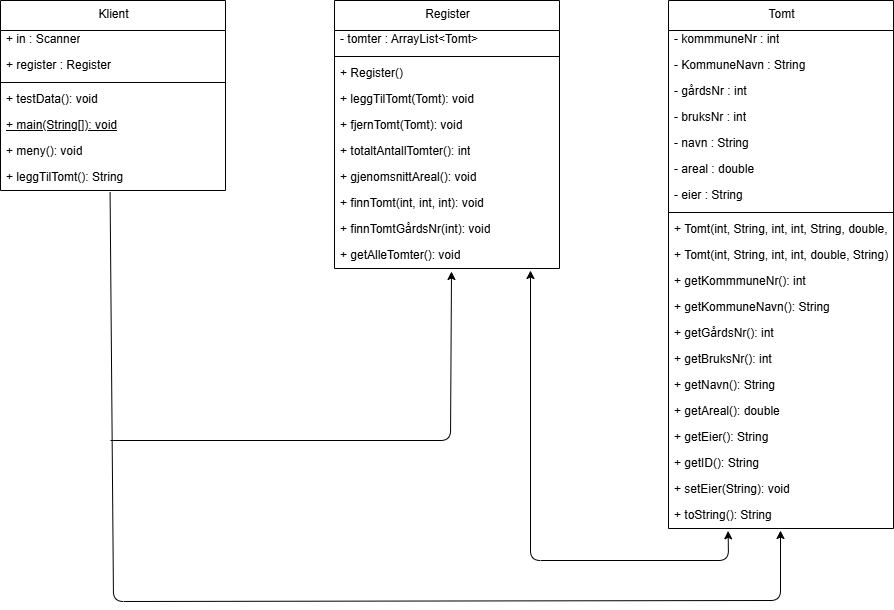

The diagram above was exported from draw.io. Its source (the exported page's mxGraphModel, read from the mxfile embedded in the PNG):
<mxGraphModel dx="1122" dy="686" grid="1" gridSize="10" guides="1" tooltips="1" connect="1" arrows="1" fold="1" page="1" pageScale="1" pageWidth="1169" pageHeight="827" background="#ffffff" math="0" shadow="1">
  <root>
    <mxCell id="0" />
    <mxCell id="1" parent="0" />
    <mxCell id="2" value="Klient" style="swimlane;fontStyle=0;align=center;verticalAlign=top;childLayout=stackLayout;horizontal=1;startSize=30;horizontalStack=0;resizeParent=1;resizeParentMax=0;resizeLast=0;collapsible=0;marginBottom=0;html=1;" parent="1" vertex="1">
      <mxGeometry x="70" y="80" width="225" height="190" as="geometry" />
    </mxCell>
    <mxCell id="3" value="+ in : Scanner" style="text;html=1;strokeColor=none;fillColor=none;align=left;verticalAlign=middle;spacingLeft=4;spacingRight=4;overflow=hidden;rotatable=0;points=[[0,0.5],[1,0.5]];portConstraint=eastwest;" parent="2" vertex="1">
      <mxGeometry y="26" width="225" height="26" as="geometry" />
    </mxCell>
    <mxCell id="4" value="+ register : Register" style="text;html=1;strokeColor=none;fillColor=none;align=left;verticalAlign=middle;spacingLeft=4;spacingRight=4;overflow=hidden;rotatable=0;points=[[0,0.5],[1,0.5]];portConstraint=eastwest;" parent="2" vertex="1">
      <mxGeometry y="52" width="225" height="26" as="geometry" />
    </mxCell>
    <mxCell id="5" style="line;strokeWidth=1;fillColor=none;align=left;verticalAlign=middle;spacingTop=-1;spacingLeft=3;spacingRight=3;rotatable=0;labelPosition=right;points=[];portConstraint=eastwest;" parent="2" vertex="1">
      <mxGeometry y="78" width="225" height="8" as="geometry" />
    </mxCell>
    <mxCell id="6" value="+ testData(): void" style="text;html=1;strokeColor=none;fillColor=none;align=left;verticalAlign=middle;spacingLeft=4;spacingRight=4;overflow=hidden;rotatable=0;points=[[0,0.5],[1,0.5]];portConstraint=eastwest;" parent="2" vertex="1">
      <mxGeometry y="86" width="225" height="26" as="geometry" />
    </mxCell>
    <mxCell id="7" value="+ main(String[]): void" style="text;html=1;strokeColor=none;fillColor=none;align=left;verticalAlign=middle;spacingLeft=4;spacingRight=4;overflow=hidden;rotatable=0;points=[[0,0.5],[1,0.5]];portConstraint=eastwest;fontStyle=4;" parent="2" vertex="1">
      <mxGeometry y="112" width="225" height="26" as="geometry" />
    </mxCell>
    <mxCell id="8" value="+ meny(): void" style="text;html=1;strokeColor=none;fillColor=none;align=left;verticalAlign=middle;spacingLeft=4;spacingRight=4;overflow=hidden;rotatable=0;points=[[0,0.5],[1,0.5]];portConstraint=eastwest;" parent="2" vertex="1">
      <mxGeometry y="138" width="225" height="26" as="geometry" />
    </mxCell>
    <mxCell id="9" value="+ leggTilTomt(): String" style="text;html=1;strokeColor=none;fillColor=none;align=left;verticalAlign=middle;spacingLeft=4;spacingRight=4;overflow=hidden;rotatable=0;points=[[0,0.5],[1,0.5]];portConstraint=eastwest;" parent="2" vertex="1">
      <mxGeometry y="164" width="225" height="26" as="geometry" />
    </mxCell>
    <mxCell id="10" value="Register" style="swimlane;fontStyle=0;align=center;verticalAlign=top;childLayout=stackLayout;horizontal=1;startSize=30;horizontalStack=0;resizeParent=1;resizeParentMax=0;resizeLast=0;collapsible=0;marginBottom=0;html=1;" parent="1" vertex="1">
      <mxGeometry x="404" y="80" width="225" height="268" as="geometry" />
    </mxCell>
    <mxCell id="11" value="- tomter : ArrayList&lt;Tomt&gt;&amp;lt;Tomt&amp;gt;" style="text;html=1;strokeColor=none;fillColor=none;align=left;verticalAlign=middle;spacingLeft=4;spacingRight=4;overflow=hidden;rotatable=0;points=[[0,0.5],[1,0.5]];portConstraint=eastwest;" parent="10" vertex="1">
      <mxGeometry y="26" width="225" height="26" as="geometry" />
    </mxCell>
    <mxCell id="12" style="line;strokeWidth=1;fillColor=none;align=left;verticalAlign=middle;spacingTop=-1;spacingLeft=3;spacingRight=3;rotatable=0;labelPosition=right;points=[];portConstraint=eastwest;" parent="10" vertex="1">
      <mxGeometry y="52" width="225" height="8" as="geometry" />
    </mxCell>
    <mxCell id="13" value="+ Register()" style="text;html=1;strokeColor=none;fillColor=none;align=left;verticalAlign=middle;spacingLeft=4;spacingRight=4;overflow=hidden;rotatable=0;points=[[0,0.5],[1,0.5]];portConstraint=eastwest;" parent="10" vertex="1">
      <mxGeometry y="60" width="225" height="26" as="geometry" />
    </mxCell>
    <mxCell id="14" value="+ leggTilTomt(Tomt): void" style="text;html=1;strokeColor=none;fillColor=none;align=left;verticalAlign=middle;spacingLeft=4;spacingRight=4;overflow=hidden;rotatable=0;points=[[0,0.5],[1,0.5]];portConstraint=eastwest;" parent="10" vertex="1">
      <mxGeometry y="86" width="225" height="26" as="geometry" />
    </mxCell>
    <mxCell id="15" value="+ fjernTomt(Tomt): void" style="text;html=1;strokeColor=none;fillColor=none;align=left;verticalAlign=middle;spacingLeft=4;spacingRight=4;overflow=hidden;rotatable=0;points=[[0,0.5],[1,0.5]];portConstraint=eastwest;" parent="10" vertex="1">
      <mxGeometry y="112" width="225" height="26" as="geometry" />
    </mxCell>
    <mxCell id="16" value="+ totaltAntallTomter(): int" style="text;html=1;strokeColor=none;fillColor=none;align=left;verticalAlign=middle;spacingLeft=4;spacingRight=4;overflow=hidden;rotatable=0;points=[[0,0.5],[1,0.5]];portConstraint=eastwest;" parent="10" vertex="1">
      <mxGeometry y="138" width="225" height="26" as="geometry" />
    </mxCell>
    <mxCell id="17" value="+ gjenomsnittAreal(): void" style="text;html=1;strokeColor=none;fillColor=none;align=left;verticalAlign=middle;spacingLeft=4;spacingRight=4;overflow=hidden;rotatable=0;points=[[0,0.5],[1,0.5]];portConstraint=eastwest;" parent="10" vertex="1">
      <mxGeometry y="164" width="225" height="26" as="geometry" />
    </mxCell>
    <mxCell id="18" value="+ finnTomt(int, int, int): void" style="text;html=1;strokeColor=none;fillColor=none;align=left;verticalAlign=middle;spacingLeft=4;spacingRight=4;overflow=hidden;rotatable=0;points=[[0,0.5],[1,0.5]];portConstraint=eastwest;" parent="10" vertex="1">
      <mxGeometry y="190" width="225" height="26" as="geometry" />
    </mxCell>
    <mxCell id="19" value="+ finnTomtGårdsNr(int): void" style="text;html=1;strokeColor=none;fillColor=none;align=left;verticalAlign=middle;spacingLeft=4;spacingRight=4;overflow=hidden;rotatable=0;points=[[0,0.5],[1,0.5]];portConstraint=eastwest;" parent="10" vertex="1">
      <mxGeometry y="216" width="225" height="26" as="geometry" />
    </mxCell>
    <mxCell id="20" value="+ getAlleTomter(): void" style="text;html=1;strokeColor=none;fillColor=none;align=left;verticalAlign=middle;spacingLeft=4;spacingRight=4;overflow=hidden;rotatable=0;points=[[0,0.5],[1,0.5]];portConstraint=eastwest;" parent="10" vertex="1">
      <mxGeometry y="242" width="225" height="26" as="geometry" />
    </mxCell>
    <mxCell id="21" value="Tomt" style="swimlane;fontStyle=0;align=center;verticalAlign=top;childLayout=stackLayout;horizontal=1;startSize=30;horizontalStack=0;resizeParent=1;resizeParentMax=0;resizeLast=0;collapsible=0;marginBottom=0;html=1;" parent="1" vertex="1">
      <mxGeometry x="738" y="80" width="225" height="528" as="geometry" />
    </mxCell>
    <mxCell id="22" value="- kommmuneNr : int" style="text;html=1;strokeColor=none;fillColor=none;align=left;verticalAlign=middle;spacingLeft=4;spacingRight=4;overflow=hidden;rotatable=0;points=[[0,0.5],[1,0.5]];portConstraint=eastwest;" parent="21" vertex="1">
      <mxGeometry y="26" width="225" height="26" as="geometry" />
    </mxCell>
    <mxCell id="23" value="- KommuneNavn : String" style="text;html=1;strokeColor=none;fillColor=none;align=left;verticalAlign=middle;spacingLeft=4;spacingRight=4;overflow=hidden;rotatable=0;points=[[0,0.5],[1,0.5]];portConstraint=eastwest;" parent="21" vertex="1">
      <mxGeometry y="52" width="225" height="26" as="geometry" />
    </mxCell>
    <mxCell id="24" value="- gårdsNr : int" style="text;html=1;strokeColor=none;fillColor=none;align=left;verticalAlign=middle;spacingLeft=4;spacingRight=4;overflow=hidden;rotatable=0;points=[[0,0.5],[1,0.5]];portConstraint=eastwest;" parent="21" vertex="1">
      <mxGeometry y="78" width="225" height="26" as="geometry" />
    </mxCell>
    <mxCell id="25" value="- bruksNr : int" style="text;html=1;strokeColor=none;fillColor=none;align=left;verticalAlign=middle;spacingLeft=4;spacingRight=4;overflow=hidden;rotatable=0;points=[[0,0.5],[1,0.5]];portConstraint=eastwest;" parent="21" vertex="1">
      <mxGeometry y="104" width="225" height="26" as="geometry" />
    </mxCell>
    <mxCell id="26" value="- navn : String" style="text;html=1;strokeColor=none;fillColor=none;align=left;verticalAlign=middle;spacingLeft=4;spacingRight=4;overflow=hidden;rotatable=0;points=[[0,0.5],[1,0.5]];portConstraint=eastwest;" parent="21" vertex="1">
      <mxGeometry y="130" width="225" height="26" as="geometry" />
    </mxCell>
    <mxCell id="27" value="- areal : double" style="text;html=1;strokeColor=none;fillColor=none;align=left;verticalAlign=middle;spacingLeft=4;spacingRight=4;overflow=hidden;rotatable=0;points=[[0,0.5],[1,0.5]];portConstraint=eastwest;" parent="21" vertex="1">
      <mxGeometry y="156" width="225" height="26" as="geometry" />
    </mxCell>
    <mxCell id="28" value="- eier : String" style="text;html=1;strokeColor=none;fillColor=none;align=left;verticalAlign=middle;spacingLeft=4;spacingRight=4;overflow=hidden;rotatable=0;points=[[0,0.5],[1,0.5]];portConstraint=eastwest;" parent="21" vertex="1">
      <mxGeometry y="182" width="225" height="26" as="geometry" />
    </mxCell>
    <mxCell id="29" style="line;strokeWidth=1;fillColor=none;align=left;verticalAlign=middle;spacingTop=-1;spacingLeft=3;spacingRight=3;rotatable=0;labelPosition=right;points=[];portConstraint=eastwest;" parent="21" vertex="1">
      <mxGeometry y="208" width="225" height="8" as="geometry" />
    </mxCell>
    <mxCell id="30" value="+ Tomt(int, String, int, int, String, double, String)" style="text;html=1;strokeColor=none;fillColor=none;align=left;verticalAlign=middle;spacingLeft=4;spacingRight=4;overflow=hidden;rotatable=0;points=[[0,0.5],[1,0.5]];portConstraint=eastwest;" parent="21" vertex="1">
      <mxGeometry y="216" width="225" height="26" as="geometry" />
    </mxCell>
    <mxCell id="31" value="+ Tomt(int, String, int, int, double, String)" style="text;html=1;strokeColor=none;fillColor=none;align=left;verticalAlign=middle;spacingLeft=4;spacingRight=4;overflow=hidden;rotatable=0;points=[[0,0.5],[1,0.5]];portConstraint=eastwest;" parent="21" vertex="1">
      <mxGeometry y="242" width="225" height="26" as="geometry" />
    </mxCell>
    <mxCell id="32" value="+ getKommmuneNr(): int" style="text;html=1;strokeColor=none;fillColor=none;align=left;verticalAlign=middle;spacingLeft=4;spacingRight=4;overflow=hidden;rotatable=0;points=[[0,0.5],[1,0.5]];portConstraint=eastwest;" parent="21" vertex="1">
      <mxGeometry y="268" width="225" height="26" as="geometry" />
    </mxCell>
    <mxCell id="33" value="+ getKommuneNavn(): String" style="text;html=1;strokeColor=none;fillColor=none;align=left;verticalAlign=middle;spacingLeft=4;spacingRight=4;overflow=hidden;rotatable=0;points=[[0,0.5],[1,0.5]];portConstraint=eastwest;" parent="21" vertex="1">
      <mxGeometry y="294" width="225" height="26" as="geometry" />
    </mxCell>
    <mxCell id="34" value="+ getGårdsNr(): int" style="text;html=1;strokeColor=none;fillColor=none;align=left;verticalAlign=middle;spacingLeft=4;spacingRight=4;overflow=hidden;rotatable=0;points=[[0,0.5],[1,0.5]];portConstraint=eastwest;" parent="21" vertex="1">
      <mxGeometry y="320" width="225" height="26" as="geometry" />
    </mxCell>
    <mxCell id="35" value="+ getBruksNr(): int" style="text;html=1;strokeColor=none;fillColor=none;align=left;verticalAlign=middle;spacingLeft=4;spacingRight=4;overflow=hidden;rotatable=0;points=[[0,0.5],[1,0.5]];portConstraint=eastwest;" parent="21" vertex="1">
      <mxGeometry y="346" width="225" height="26" as="geometry" />
    </mxCell>
    <mxCell id="36" value="+ getNavn(): String" style="text;html=1;strokeColor=none;fillColor=none;align=left;verticalAlign=middle;spacingLeft=4;spacingRight=4;overflow=hidden;rotatable=0;points=[[0,0.5],[1,0.5]];portConstraint=eastwest;" parent="21" vertex="1">
      <mxGeometry y="372" width="225" height="26" as="geometry" />
    </mxCell>
    <mxCell id="37" value="+ getAreal(): double" style="text;html=1;strokeColor=none;fillColor=none;align=left;verticalAlign=middle;spacingLeft=4;spacingRight=4;overflow=hidden;rotatable=0;points=[[0,0.5],[1,0.5]];portConstraint=eastwest;" parent="21" vertex="1">
      <mxGeometry y="398" width="225" height="26" as="geometry" />
    </mxCell>
    <mxCell id="38" value="+ getEier(): String" style="text;html=1;strokeColor=none;fillColor=none;align=left;verticalAlign=middle;spacingLeft=4;spacingRight=4;overflow=hidden;rotatable=0;points=[[0,0.5],[1,0.5]];portConstraint=eastwest;" parent="21" vertex="1">
      <mxGeometry y="424" width="225" height="26" as="geometry" />
    </mxCell>
    <mxCell id="39" value="+ getID(): String" style="text;html=1;strokeColor=none;fillColor=none;align=left;verticalAlign=middle;spacingLeft=4;spacingRight=4;overflow=hidden;rotatable=0;points=[[0,0.5],[1,0.5]];portConstraint=eastwest;" parent="21" vertex="1">
      <mxGeometry y="450" width="225" height="26" as="geometry" />
    </mxCell>
    <mxCell id="40" value="+ setEier(String): void" style="text;html=1;strokeColor=none;fillColor=none;align=left;verticalAlign=middle;spacingLeft=4;spacingRight=4;overflow=hidden;rotatable=0;points=[[0,0.5],[1,0.5]];portConstraint=eastwest;" parent="21" vertex="1">
      <mxGeometry y="476" width="225" height="26" as="geometry" />
    </mxCell>
    <mxCell id="41" value="+ toString(): String" style="text;html=1;strokeColor=none;fillColor=none;align=left;verticalAlign=middle;spacingLeft=4;spacingRight=4;overflow=hidden;rotatable=0;points=[[0,0.5],[1,0.5]];portConstraint=eastwest;" parent="21" vertex="1">
      <mxGeometry y="502" width="225" height="26" as="geometry" />
    </mxCell>
    <mxCell id="42" value="" style="endArrow=classic;html=1;exitX=0.487;exitY=1.064;exitDx=0;exitDy=0;exitPerimeter=0;" parent="1" source="9" edge="1">
      <mxGeometry width="50" height="50" relative="1" as="geometry">
        <mxPoint x="340" y="400" as="sourcePoint" />
        <mxPoint x="850" y="610" as="targetPoint" />
        <Array as="points">
          <mxPoint x="183" y="681" />
          <mxPoint x="850" y="680" />
        </Array>
      </mxGeometry>
    </mxCell>
    <mxCell id="44" value="" style="endArrow=classic;html=1;entryX=0.52;entryY=1.115;entryDx=0;entryDy=0;entryPerimeter=0;" parent="1" target="20" edge="1">
      <mxGeometry width="50" height="50" relative="1" as="geometry">
        <mxPoint x="180" y="520" as="sourcePoint" />
        <mxPoint x="600" y="350" as="targetPoint" />
        <Array as="points">
          <mxPoint x="520" y="520" />
        </Array>
      </mxGeometry>
    </mxCell>
    <mxCell id="45" value="" style="endArrow=classic;startArrow=classic;html=1;exitX=0.265;exitY=1.09;exitDx=0;exitDy=0;exitPerimeter=0;" parent="1" source="41" edge="1">
      <mxGeometry width="50" height="50" relative="1" as="geometry">
        <mxPoint x="550" y="400" as="sourcePoint" />
        <mxPoint x="600" y="350" as="targetPoint" />
        <Array as="points">
          <mxPoint x="798" y="640" />
          <mxPoint x="600" y="640" />
        </Array>
      </mxGeometry>
    </mxCell>
  </root>
</mxGraphModel>